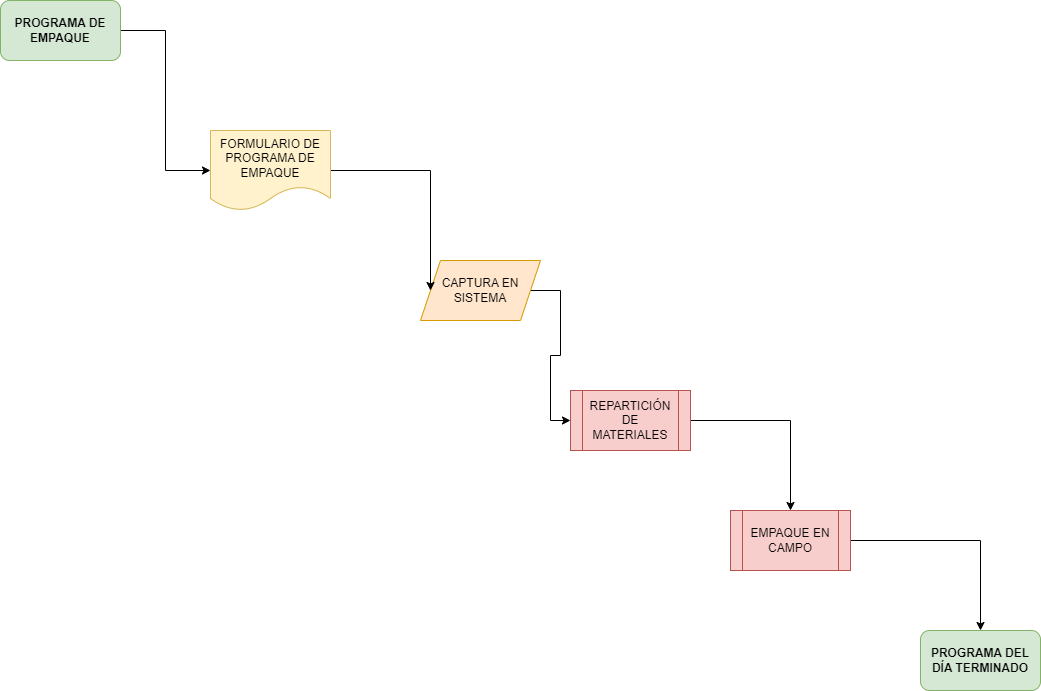

The diagram above was exported from draw.io. Its source (the exported page's mxGraphModel, read from the mxfile embedded in the PNG):
<mxGraphModel dx="1434" dy="788" grid="1" gridSize="10" guides="1" tooltips="1" connect="1" arrows="1" fold="1" page="1" pageScale="1" pageWidth="1169" pageHeight="827" math="0" shadow="0">
  <root>
    <mxCell id="0" />
    <mxCell id="1" parent="0" />
    <mxCell id="7d7VojkJWrQPYle1wUF3-2" style="edgeStyle=orthogonalEdgeStyle;rounded=0;orthogonalLoop=1;jettySize=auto;html=1;entryX=0;entryY=0.5;entryDx=0;entryDy=0;" parent="1" source="7d7VojkJWrQPYle1wUF3-1" target="7d7VojkJWrQPYle1wUF3-4" edge="1">
      <mxGeometry relative="1" as="geometry">
        <mxPoint x="300" y="70" as="targetPoint" />
      </mxGeometry>
    </mxCell>
    <mxCell id="7d7VojkJWrQPYle1wUF3-1" value="PROGRAMA DE EMPAQUE" style="rounded=1;whiteSpace=wrap;html=1;fillColor=#d5e8d4;strokeColor=#82b366;fontStyle=1" parent="1" vertex="1">
      <mxGeometry x="80" y="40" width="120" height="60" as="geometry" />
    </mxCell>
    <mxCell id="7d7VojkJWrQPYle1wUF3-8" style="edgeStyle=orthogonalEdgeStyle;rounded=0;orthogonalLoop=1;jettySize=auto;html=1;entryX=0;entryY=0.5;entryDx=0;entryDy=0;" parent="1" source="7d7VojkJWrQPYle1wUF3-3" target="7d7VojkJWrQPYle1wUF3-7" edge="1">
      <mxGeometry relative="1" as="geometry" />
    </mxCell>
    <mxCell id="7d7VojkJWrQPYle1wUF3-3" value="CAPTURA EN SISTEMA" style="shape=parallelogram;perimeter=parallelogramPerimeter;whiteSpace=wrap;html=1;fixedSize=1;fillColor=#ffe6cc;strokeColor=#d79b00;" parent="1" vertex="1">
      <mxGeometry x="500" y="300" width="120" height="60" as="geometry" />
    </mxCell>
    <mxCell id="7d7VojkJWrQPYle1wUF3-6" style="edgeStyle=orthogonalEdgeStyle;rounded=0;orthogonalLoop=1;jettySize=auto;html=1;entryX=0;entryY=0.5;entryDx=0;entryDy=0;" parent="1" source="7d7VojkJWrQPYle1wUF3-4" target="7d7VojkJWrQPYle1wUF3-3" edge="1">
      <mxGeometry relative="1" as="geometry" />
    </mxCell>
    <mxCell id="7d7VojkJWrQPYle1wUF3-4" value="FORMULARIO DE PROGRAMA DE EMPAQUE" style="shape=document;whiteSpace=wrap;html=1;boundedLbl=1;fillColor=#fff2cc;strokeColor=#d6b656;" parent="1" vertex="1">
      <mxGeometry x="290" y="170" width="120" height="80" as="geometry" />
    </mxCell>
    <mxCell id="7d7VojkJWrQPYle1wUF3-10" style="edgeStyle=orthogonalEdgeStyle;rounded=0;orthogonalLoop=1;jettySize=auto;html=1;" parent="1" source="7d7VojkJWrQPYle1wUF3-7" target="7d7VojkJWrQPYle1wUF3-9" edge="1">
      <mxGeometry relative="1" as="geometry" />
    </mxCell>
    <mxCell id="7d7VojkJWrQPYle1wUF3-7" value="REPARTICIÓN DE MATERIALES" style="shape=process;whiteSpace=wrap;html=1;backgroundOutline=1;fillColor=#f8cecc;strokeColor=#b85450;" parent="1" vertex="1">
      <mxGeometry x="650" y="430" width="120" height="60" as="geometry" />
    </mxCell>
    <mxCell id="7d7VojkJWrQPYle1wUF3-12" style="edgeStyle=orthogonalEdgeStyle;rounded=0;orthogonalLoop=1;jettySize=auto;html=1;" parent="1" source="7d7VojkJWrQPYle1wUF3-9" target="7d7VojkJWrQPYle1wUF3-11" edge="1">
      <mxGeometry relative="1" as="geometry" />
    </mxCell>
    <mxCell id="7d7VojkJWrQPYle1wUF3-9" value="EMPAQUE EN CAMPO" style="shape=process;whiteSpace=wrap;html=1;backgroundOutline=1;fillColor=#f8cecc;strokeColor=#b85450;" parent="1" vertex="1">
      <mxGeometry x="810" y="550" width="120" height="60" as="geometry" />
    </mxCell>
    <mxCell id="7d7VojkJWrQPYle1wUF3-11" value="PROGRAMA DEL DÍA TERMINADO" style="rounded=1;whiteSpace=wrap;html=1;fillColor=#d5e8d4;strokeColor=#82b366;fontStyle=1" parent="1" vertex="1">
      <mxGeometry x="1000" y="670" width="120" height="60" as="geometry" />
    </mxCell>
  </root>
</mxGraphModel>